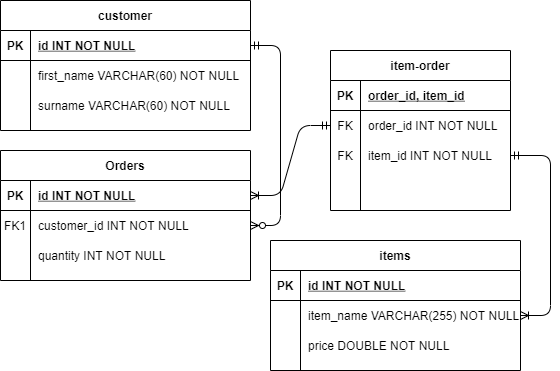

The diagram above was exported from draw.io. Its source (the exported page's mxGraphModel, read from the mxfile embedded in the PNG):
<mxGraphModel dx="1422" dy="762" grid="1" gridSize="10" guides="1" tooltips="1" connect="1" arrows="1" fold="1" page="1" pageScale="1" pageWidth="850" pageHeight="1100" math="0" shadow="0" extFonts="Permanent Marker^https://fonts.googleapis.com/css?family=Permanent+Marker">
  <root>
    <mxCell id="0" />
    <mxCell id="1" parent="0" />
    <mxCell id="C-vyLk0tnHw3VtMMgP7b-1" value="" style="edgeStyle=entityRelationEdgeStyle;endArrow=ERzeroToMany;startArrow=ERmandOne;endFill=1;startFill=0;" parent="1" source="C-vyLk0tnHw3VtMMgP7b-24" target="C-vyLk0tnHw3VtMMgP7b-6" edge="1">
      <mxGeometry width="100" height="100" relative="1" as="geometry">
        <mxPoint x="340" y="720" as="sourcePoint" />
        <mxPoint x="440" y="620" as="targetPoint" />
      </mxGeometry>
    </mxCell>
    <mxCell id="C-vyLk0tnHw3VtMMgP7b-12" value="" style="edgeStyle=entityRelationEdgeStyle;endArrow=ERoneToMany;startArrow=ERmandOne;endFill=1;startFill=0;exitX=1;exitY=0.5;exitDx=0;exitDy=0;" parent="1" source="GRIm8f-_h-5Q35czbc1t-11" target="C-vyLk0tnHw3VtMMgP7b-17" edge="1">
      <mxGeometry width="100" height="100" relative="1" as="geometry">
        <mxPoint x="400" y="180" as="sourcePoint" />
        <mxPoint x="460" y="205" as="targetPoint" />
      </mxGeometry>
    </mxCell>
    <mxCell id="C-vyLk0tnHw3VtMMgP7b-2" value="Orders" style="shape=table;startSize=30;container=1;collapsible=1;childLayout=tableLayout;fixedRows=1;rowLines=0;fontStyle=1;align=center;resizeLast=1;" parent="1" vertex="1">
      <mxGeometry x="20" y="170" width="250" height="130" as="geometry" />
    </mxCell>
    <mxCell id="C-vyLk0tnHw3VtMMgP7b-3" value="" style="shape=partialRectangle;collapsible=0;dropTarget=0;pointerEvents=0;fillColor=none;points=[[0,0.5],[1,0.5]];portConstraint=eastwest;top=0;left=0;right=0;bottom=1;" parent="C-vyLk0tnHw3VtMMgP7b-2" vertex="1">
      <mxGeometry y="30" width="250" height="30" as="geometry" />
    </mxCell>
    <mxCell id="C-vyLk0tnHw3VtMMgP7b-4" value="PK" style="shape=partialRectangle;overflow=hidden;connectable=0;fillColor=none;top=0;left=0;bottom=0;right=0;fontStyle=1;" parent="C-vyLk0tnHw3VtMMgP7b-3" vertex="1">
      <mxGeometry width="30" height="30" as="geometry" />
    </mxCell>
    <mxCell id="C-vyLk0tnHw3VtMMgP7b-5" value="id INT NOT NULL " style="shape=partialRectangle;overflow=hidden;connectable=0;fillColor=none;top=0;left=0;bottom=0;right=0;align=left;spacingLeft=6;fontStyle=5;" parent="C-vyLk0tnHw3VtMMgP7b-3" vertex="1">
      <mxGeometry x="30" width="220" height="30" as="geometry" />
    </mxCell>
    <mxCell id="C-vyLk0tnHw3VtMMgP7b-6" value="" style="shape=partialRectangle;collapsible=0;dropTarget=0;pointerEvents=0;fillColor=none;points=[[0,0.5],[1,0.5]];portConstraint=eastwest;top=0;left=0;right=0;bottom=0;" parent="C-vyLk0tnHw3VtMMgP7b-2" vertex="1">
      <mxGeometry y="60" width="250" height="30" as="geometry" />
    </mxCell>
    <mxCell id="C-vyLk0tnHw3VtMMgP7b-7" value="FK1" style="shape=partialRectangle;overflow=hidden;connectable=0;fillColor=none;top=0;left=0;bottom=0;right=0;" parent="C-vyLk0tnHw3VtMMgP7b-6" vertex="1">
      <mxGeometry width="30" height="30" as="geometry" />
    </mxCell>
    <mxCell id="C-vyLk0tnHw3VtMMgP7b-8" value="customer_id INT NOT NULL" style="shape=partialRectangle;overflow=hidden;connectable=0;fillColor=none;top=0;left=0;bottom=0;right=0;align=left;spacingLeft=6;" parent="C-vyLk0tnHw3VtMMgP7b-6" vertex="1">
      <mxGeometry x="30" width="220" height="30" as="geometry" />
    </mxCell>
    <mxCell id="C-vyLk0tnHw3VtMMgP7b-9" value="" style="shape=partialRectangle;collapsible=0;dropTarget=0;pointerEvents=0;fillColor=none;points=[[0,0.5],[1,0.5]];portConstraint=eastwest;top=0;left=0;right=0;bottom=0;" parent="C-vyLk0tnHw3VtMMgP7b-2" vertex="1">
      <mxGeometry y="90" width="250" height="30" as="geometry" />
    </mxCell>
    <mxCell id="C-vyLk0tnHw3VtMMgP7b-10" value="" style="shape=partialRectangle;overflow=hidden;connectable=0;fillColor=none;top=0;left=0;bottom=0;right=0;" parent="C-vyLk0tnHw3VtMMgP7b-9" vertex="1">
      <mxGeometry width="30" height="30" as="geometry" />
    </mxCell>
    <mxCell id="C-vyLk0tnHw3VtMMgP7b-11" value="quantity INT NOT NULL" style="shape=partialRectangle;overflow=hidden;connectable=0;fillColor=none;top=0;left=0;bottom=0;right=0;align=left;spacingLeft=6;" parent="C-vyLk0tnHw3VtMMgP7b-9" vertex="1">
      <mxGeometry x="30" width="220" height="30" as="geometry" />
    </mxCell>
    <mxCell id="C-vyLk0tnHw3VtMMgP7b-13" value="items" style="shape=table;startSize=30;container=1;collapsible=1;childLayout=tableLayout;fixedRows=1;rowLines=0;fontStyle=1;align=center;resizeLast=1;" parent="1" vertex="1">
      <mxGeometry x="290" y="260" width="250" height="130" as="geometry" />
    </mxCell>
    <mxCell id="C-vyLk0tnHw3VtMMgP7b-14" value="" style="shape=partialRectangle;collapsible=0;dropTarget=0;pointerEvents=0;fillColor=none;points=[[0,0.5],[1,0.5]];portConstraint=eastwest;top=0;left=0;right=0;bottom=1;" parent="C-vyLk0tnHw3VtMMgP7b-13" vertex="1">
      <mxGeometry y="30" width="250" height="30" as="geometry" />
    </mxCell>
    <mxCell id="C-vyLk0tnHw3VtMMgP7b-15" value="PK" style="shape=partialRectangle;overflow=hidden;connectable=0;fillColor=none;top=0;left=0;bottom=0;right=0;fontStyle=1;" parent="C-vyLk0tnHw3VtMMgP7b-14" vertex="1">
      <mxGeometry width="30" height="30" as="geometry" />
    </mxCell>
    <mxCell id="C-vyLk0tnHw3VtMMgP7b-16" value="id INT NOT NULL " style="shape=partialRectangle;overflow=hidden;connectable=0;fillColor=none;top=0;left=0;bottom=0;right=0;align=left;spacingLeft=6;fontStyle=5;" parent="C-vyLk0tnHw3VtMMgP7b-14" vertex="1">
      <mxGeometry x="30" width="220" height="30" as="geometry" />
    </mxCell>
    <mxCell id="C-vyLk0tnHw3VtMMgP7b-17" value="" style="shape=partialRectangle;collapsible=0;dropTarget=0;pointerEvents=0;fillColor=none;points=[[0,0.5],[1,0.5]];portConstraint=eastwest;top=0;left=0;right=0;bottom=0;" parent="C-vyLk0tnHw3VtMMgP7b-13" vertex="1">
      <mxGeometry y="60" width="250" height="30" as="geometry" />
    </mxCell>
    <mxCell id="C-vyLk0tnHw3VtMMgP7b-18" value="" style="shape=partialRectangle;overflow=hidden;connectable=0;fillColor=none;top=0;left=0;bottom=0;right=0;" parent="C-vyLk0tnHw3VtMMgP7b-17" vertex="1">
      <mxGeometry width="30" height="30" as="geometry" />
    </mxCell>
    <mxCell id="C-vyLk0tnHw3VtMMgP7b-19" value="item_name VARCHAR(255) NOT NULL" style="shape=partialRectangle;overflow=hidden;connectable=0;fillColor=none;top=0;left=0;bottom=0;right=0;align=left;spacingLeft=6;" parent="C-vyLk0tnHw3VtMMgP7b-17" vertex="1">
      <mxGeometry x="30" width="220" height="30" as="geometry" />
    </mxCell>
    <mxCell id="C-vyLk0tnHw3VtMMgP7b-20" value="" style="shape=partialRectangle;collapsible=0;dropTarget=0;pointerEvents=0;fillColor=none;points=[[0,0.5],[1,0.5]];portConstraint=eastwest;top=0;left=0;right=0;bottom=0;" parent="C-vyLk0tnHw3VtMMgP7b-13" vertex="1">
      <mxGeometry y="90" width="250" height="30" as="geometry" />
    </mxCell>
    <mxCell id="C-vyLk0tnHw3VtMMgP7b-21" value="" style="shape=partialRectangle;overflow=hidden;connectable=0;fillColor=none;top=0;left=0;bottom=0;right=0;" parent="C-vyLk0tnHw3VtMMgP7b-20" vertex="1">
      <mxGeometry width="30" height="30" as="geometry" />
    </mxCell>
    <mxCell id="C-vyLk0tnHw3VtMMgP7b-22" value="price DOUBLE NOT NULL" style="shape=partialRectangle;overflow=hidden;connectable=0;fillColor=none;top=0;left=0;bottom=0;right=0;align=left;spacingLeft=6;" parent="C-vyLk0tnHw3VtMMgP7b-20" vertex="1">
      <mxGeometry x="30" width="220" height="30" as="geometry" />
    </mxCell>
    <mxCell id="C-vyLk0tnHw3VtMMgP7b-23" value="customer" style="shape=table;startSize=30;container=1;collapsible=1;childLayout=tableLayout;fixedRows=1;rowLines=0;fontStyle=1;align=center;resizeLast=1;" parent="1" vertex="1">
      <mxGeometry x="20" y="20" width="250" height="130" as="geometry" />
    </mxCell>
    <mxCell id="C-vyLk0tnHw3VtMMgP7b-24" value="" style="shape=partialRectangle;collapsible=0;dropTarget=0;pointerEvents=0;fillColor=none;points=[[0,0.5],[1,0.5]];portConstraint=eastwest;top=0;left=0;right=0;bottom=1;" parent="C-vyLk0tnHw3VtMMgP7b-23" vertex="1">
      <mxGeometry y="30" width="250" height="30" as="geometry" />
    </mxCell>
    <mxCell id="C-vyLk0tnHw3VtMMgP7b-25" value="PK" style="shape=partialRectangle;overflow=hidden;connectable=0;fillColor=none;top=0;left=0;bottom=0;right=0;fontStyle=1;" parent="C-vyLk0tnHw3VtMMgP7b-24" vertex="1">
      <mxGeometry width="30" height="30" as="geometry" />
    </mxCell>
    <mxCell id="C-vyLk0tnHw3VtMMgP7b-26" value="id INT NOT NULL " style="shape=partialRectangle;overflow=hidden;connectable=0;fillColor=none;top=0;left=0;bottom=0;right=0;align=left;spacingLeft=6;fontStyle=5;" parent="C-vyLk0tnHw3VtMMgP7b-24" vertex="1">
      <mxGeometry x="30" width="220" height="30" as="geometry" />
    </mxCell>
    <mxCell id="C-vyLk0tnHw3VtMMgP7b-27" value="" style="shape=partialRectangle;collapsible=0;dropTarget=0;pointerEvents=0;fillColor=none;points=[[0,0.5],[1,0.5]];portConstraint=eastwest;top=0;left=0;right=0;bottom=0;" parent="C-vyLk0tnHw3VtMMgP7b-23" vertex="1">
      <mxGeometry y="60" width="250" height="30" as="geometry" />
    </mxCell>
    <mxCell id="C-vyLk0tnHw3VtMMgP7b-28" value="" style="shape=partialRectangle;overflow=hidden;connectable=0;fillColor=none;top=0;left=0;bottom=0;right=0;" parent="C-vyLk0tnHw3VtMMgP7b-27" vertex="1">
      <mxGeometry width="30" height="30" as="geometry" />
    </mxCell>
    <mxCell id="C-vyLk0tnHw3VtMMgP7b-29" value="first_name VARCHAR(60) NOT NULL" style="shape=partialRectangle;overflow=hidden;connectable=0;fillColor=none;top=0;left=0;bottom=0;right=0;align=left;spacingLeft=6;" parent="C-vyLk0tnHw3VtMMgP7b-27" vertex="1">
      <mxGeometry x="30" width="220" height="30" as="geometry" />
    </mxCell>
    <mxCell id="GRIm8f-_h-5Q35czbc1t-1" value="" style="shape=partialRectangle;collapsible=0;dropTarget=0;pointerEvents=0;fillColor=none;points=[[0,0.5],[1,0.5]];portConstraint=eastwest;top=0;left=0;right=0;bottom=0;" vertex="1" parent="C-vyLk0tnHw3VtMMgP7b-23">
      <mxGeometry y="90" width="250" height="30" as="geometry" />
    </mxCell>
    <mxCell id="GRIm8f-_h-5Q35czbc1t-2" value="" style="shape=partialRectangle;overflow=hidden;connectable=0;fillColor=none;top=0;left=0;bottom=0;right=0;" vertex="1" parent="GRIm8f-_h-5Q35czbc1t-1">
      <mxGeometry width="30" height="30" as="geometry" />
    </mxCell>
    <mxCell id="GRIm8f-_h-5Q35czbc1t-3" value="surname VARCHAR(60) NOT NULL" style="shape=partialRectangle;overflow=hidden;connectable=0;fillColor=none;top=0;left=0;bottom=0;right=0;align=left;spacingLeft=6;" vertex="1" parent="GRIm8f-_h-5Q35czbc1t-1">
      <mxGeometry x="30" width="220" height="30" as="geometry" />
    </mxCell>
    <mxCell id="GRIm8f-_h-5Q35czbc1t-4" value="item-order" style="shape=table;startSize=30;container=1;collapsible=1;childLayout=tableLayout;fixedRows=1;rowLines=0;fontStyle=1;align=center;resizeLast=1;" vertex="1" parent="1">
      <mxGeometry x="350" y="70" width="180" height="160" as="geometry" />
    </mxCell>
    <mxCell id="GRIm8f-_h-5Q35czbc1t-5" value="" style="shape=partialRectangle;collapsible=0;dropTarget=0;pointerEvents=0;fillColor=none;top=0;left=0;bottom=1;right=0;points=[[0,0.5],[1,0.5]];portConstraint=eastwest;" vertex="1" parent="GRIm8f-_h-5Q35czbc1t-4">
      <mxGeometry y="30" width="180" height="30" as="geometry" />
    </mxCell>
    <mxCell id="GRIm8f-_h-5Q35czbc1t-6" value="PK" style="shape=partialRectangle;connectable=0;fillColor=none;top=0;left=0;bottom=0;right=0;fontStyle=1;overflow=hidden;" vertex="1" parent="GRIm8f-_h-5Q35czbc1t-5">
      <mxGeometry width="30" height="30" as="geometry" />
    </mxCell>
    <mxCell id="GRIm8f-_h-5Q35czbc1t-7" value="order_id, item_id" style="shape=partialRectangle;connectable=0;fillColor=none;top=0;left=0;bottom=0;right=0;align=left;spacingLeft=6;fontStyle=5;overflow=hidden;" vertex="1" parent="GRIm8f-_h-5Q35czbc1t-5">
      <mxGeometry x="30" width="150" height="30" as="geometry" />
    </mxCell>
    <mxCell id="GRIm8f-_h-5Q35czbc1t-8" value="" style="shape=partialRectangle;collapsible=0;dropTarget=0;pointerEvents=0;fillColor=none;top=0;left=0;bottom=0;right=0;points=[[0,0.5],[1,0.5]];portConstraint=eastwest;" vertex="1" parent="GRIm8f-_h-5Q35czbc1t-4">
      <mxGeometry y="60" width="180" height="30" as="geometry" />
    </mxCell>
    <mxCell id="GRIm8f-_h-5Q35czbc1t-9" value="FK" style="shape=partialRectangle;connectable=0;fillColor=none;top=0;left=0;bottom=0;right=0;editable=1;overflow=hidden;" vertex="1" parent="GRIm8f-_h-5Q35czbc1t-8">
      <mxGeometry width="30" height="30" as="geometry" />
    </mxCell>
    <mxCell id="GRIm8f-_h-5Q35czbc1t-10" value="order_id INT NOT NULL" style="shape=partialRectangle;connectable=0;fillColor=none;top=0;left=0;bottom=0;right=0;align=left;spacingLeft=6;overflow=hidden;" vertex="1" parent="GRIm8f-_h-5Q35czbc1t-8">
      <mxGeometry x="30" width="150" height="30" as="geometry" />
    </mxCell>
    <mxCell id="GRIm8f-_h-5Q35czbc1t-11" value="" style="shape=partialRectangle;collapsible=0;dropTarget=0;pointerEvents=0;fillColor=none;top=0;left=0;bottom=0;right=0;points=[[0,0.5],[1,0.5]];portConstraint=eastwest;" vertex="1" parent="GRIm8f-_h-5Q35czbc1t-4">
      <mxGeometry y="90" width="180" height="30" as="geometry" />
    </mxCell>
    <mxCell id="GRIm8f-_h-5Q35czbc1t-12" value="FK" style="shape=partialRectangle;connectable=0;fillColor=none;top=0;left=0;bottom=0;right=0;editable=1;overflow=hidden;" vertex="1" parent="GRIm8f-_h-5Q35czbc1t-11">
      <mxGeometry width="30" height="30" as="geometry" />
    </mxCell>
    <mxCell id="GRIm8f-_h-5Q35czbc1t-13" value="item_id INT NOT NULL" style="shape=partialRectangle;connectable=0;fillColor=none;top=0;left=0;bottom=0;right=0;align=left;spacingLeft=6;overflow=hidden;" vertex="1" parent="GRIm8f-_h-5Q35czbc1t-11">
      <mxGeometry x="30" width="150" height="30" as="geometry" />
    </mxCell>
    <mxCell id="GRIm8f-_h-5Q35czbc1t-14" value="" style="shape=partialRectangle;collapsible=0;dropTarget=0;pointerEvents=0;fillColor=none;top=0;left=0;bottom=0;right=0;points=[[0,0.5],[1,0.5]];portConstraint=eastwest;" vertex="1" parent="GRIm8f-_h-5Q35czbc1t-4">
      <mxGeometry y="120" width="180" height="30" as="geometry" />
    </mxCell>
    <mxCell id="GRIm8f-_h-5Q35czbc1t-15" value="" style="shape=partialRectangle;connectable=0;fillColor=none;top=0;left=0;bottom=0;right=0;editable=1;overflow=hidden;" vertex="1" parent="GRIm8f-_h-5Q35czbc1t-14">
      <mxGeometry width="30" height="30" as="geometry" />
    </mxCell>
    <mxCell id="GRIm8f-_h-5Q35czbc1t-16" value="" style="shape=partialRectangle;connectable=0;fillColor=none;top=0;left=0;bottom=0;right=0;align=left;spacingLeft=6;overflow=hidden;" vertex="1" parent="GRIm8f-_h-5Q35czbc1t-14">
      <mxGeometry x="30" width="150" height="30" as="geometry" />
    </mxCell>
    <mxCell id="GRIm8f-_h-5Q35czbc1t-18" value="" style="edgeStyle=entityRelationEdgeStyle;fontSize=12;html=1;endArrow=ERoneToMany;startArrow=ERmandOne;entryX=1;entryY=0.5;entryDx=0;entryDy=0;exitX=0;exitY=0.5;exitDx=0;exitDy=0;" edge="1" parent="1" source="GRIm8f-_h-5Q35czbc1t-8" target="C-vyLk0tnHw3VtMMgP7b-3">
      <mxGeometry width="100" height="100" relative="1" as="geometry">
        <mxPoint x="370" y="440" as="sourcePoint" />
        <mxPoint x="470" y="340" as="targetPoint" />
      </mxGeometry>
    </mxCell>
  </root>
</mxGraphModel>